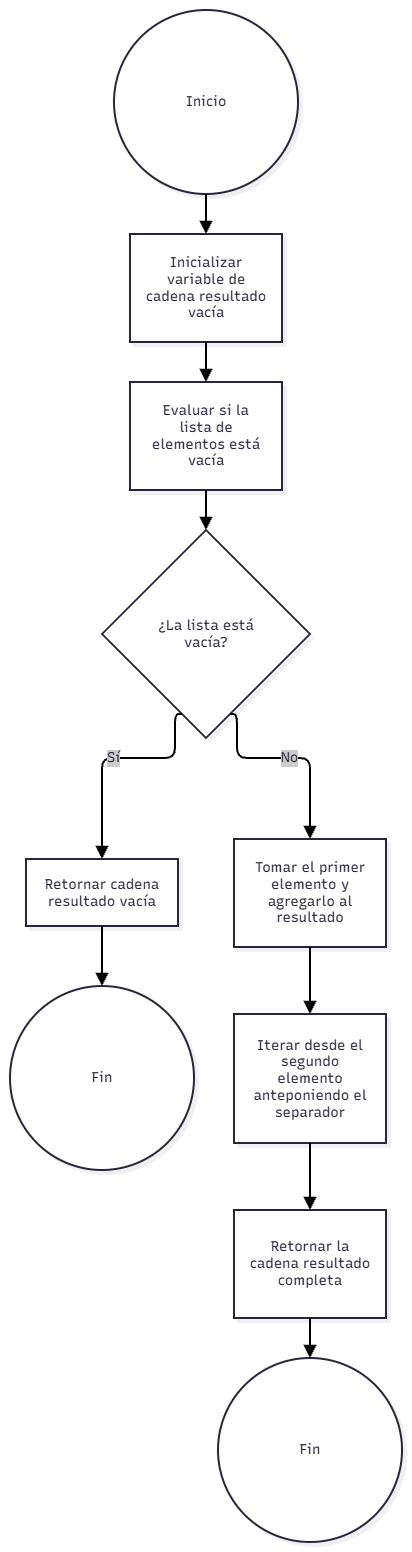

The diagram above was exported from draw.io. Its source (the exported page's mxGraphModel, read from the mxfile embedded in the PNG):
<mxGraphModel dx="1030" dy="527" grid="1" gridSize="10" guides="1" tooltips="1" connect="1" arrows="1" fold="1" page="1" pageScale="1" pageWidth="827" pageHeight="1169" math="0" shadow="0">
  <root>
    <mxCell id="0" />
    <mxCell id="1" parent="0" />
    <UserObject label="" mermaidData="{&#10;  &quot;data&quot;: &quot;graph TD\n    Start((Inicio)) --&gt; A[Inicializar variable de cadena resultado vacía]\n    A --&gt; B[Evaluar si la lista de elementos está vacía]\n    B --&gt; C{¿La lista está vacía?}\n    C -- Sí --&gt; D[Retornar cadena resultado vacía]\n    D --&gt; End1((Fin))\n    C -- No --&gt; E[Tomar el primer elemento y agregarlo al resultado]\n    E --&gt; F[Iterar desde el segundo elemento anteponiendo el separador]\n    F --&gt; G[Retornar la cadena resultado completa]\n    G --&gt; End2((Fin))&quot;,&#10;  &quot;config&quot;: null,&#10;  &quot;version&quot;: &quot;12&quot;&#10;}" id="OG3ovJRisdXNDPWTB4uP-19">
      <mxCell connectable="0" parent="1" style="group;transparentBounds=1;editIcon=1;lockedGroup=0;groupPadding=10;" vertex="1">
        <mxGeometry as="geometry" />
      </mxCell>
    </UserObject>
    <UserObject label="Inicio" mermaidId="n:Start" mermaidBaseStyle="ellipse;html=1;aspect=fixed;strokeWidth=2;whiteSpace=wrap;fillColor=#ffffff;strokeColor=#28253D;fontColor=#28253D;fontFamily=Recursive;fontSize=14;shadow=1;shadowColor=#000000;shadowOffsetX=4;shadowOffsetY=4;shadowBlur=0;shadowOpacity=6;" mermaidBaseValue="Inicio" id="OG3ovJRisdXNDPWTB4uP-20">
      <mxCell parent="OG3ovJRisdXNDPWTB4uP-19" style="ellipse;html=1;aspect=fixed;strokeWidth=2;whiteSpace=wrap;fillColor=#ffffff;strokeColor=#28253D;fontColor=#28253D;fontFamily=Recursive;fontSize=14;shadow=1;shadowColor=#000000;shadowOffsetX=4;shadowOffsetY=4;shadowBlur=0;shadowOpacity=6;fontSource=https%3A%2F%2Ffonts.googleapis.com%2Fcss%3Ffamily%3DRecursive;" vertex="1">
        <mxGeometry height="184" width="184" x="134" y="420" as="geometry" />
      </mxCell>
    </UserObject>
    <UserObject label="Inicializar variable de cadena resultado vacía" mermaidId="n:A" mermaidBaseStyle="html=1;whiteSpace=wrap;strokeWidth=2;fillColor=#ffffff;strokeColor=#28253D;fontColor=#28253D;fontFamily=Recursive;fontSize=14;shadow=1;shadowColor=#000000;shadowOffsetX=4;shadowOffsetY=4;shadowBlur=0;shadowOpacity=6;" mermaidBaseValue="Inicializar variable de cadena resultado vacía" id="OG3ovJRisdXNDPWTB4uP-21">
      <mxCell parent="OG3ovJRisdXNDPWTB4uP-19" style="html=1;whiteSpace=wrap;strokeWidth=2;fillColor=#ffffff;strokeColor=#28253D;fontColor=#28253D;fontFamily=Recursive;fontSize=14;shadow=1;shadowColor=#000000;shadowOffsetX=4;shadowOffsetY=4;shadowBlur=0;shadowOpacity=6;labelWidth=120;fontSource=https%3A%2F%2Ffonts.googleapis.com%2Fcss%3Ffamily%3DRecursive;" vertex="1">
        <mxGeometry height="108" width="152" x="150" y="644" as="geometry" />
      </mxCell>
    </UserObject>
    <UserObject label="Evaluar si la lista de elementos está vacía" mermaidId="n:B" mermaidBaseStyle="html=1;whiteSpace=wrap;strokeWidth=2;fillColor=#ffffff;strokeColor=#28253D;fontColor=#28253D;fontFamily=Recursive;fontSize=14;shadow=1;shadowColor=#000000;shadowOffsetX=4;shadowOffsetY=4;shadowBlur=0;shadowOpacity=6;" mermaidBaseValue="Evaluar si la lista de elementos está vacía" id="OG3ovJRisdXNDPWTB4uP-22">
      <mxCell parent="OG3ovJRisdXNDPWTB4uP-19" style="html=1;whiteSpace=wrap;strokeWidth=2;fillColor=#ffffff;strokeColor=#28253D;fontColor=#28253D;fontFamily=Recursive;fontSize=14;shadow=1;shadowColor=#000000;shadowOffsetX=4;shadowOffsetY=4;shadowBlur=0;shadowOpacity=6;labelWidth=120;fontSource=https%3A%2F%2Ffonts.googleapis.com%2Fcss%3Ffamily%3DRecursive;" vertex="1">
        <mxGeometry height="108" width="152" x="150" y="792" as="geometry" />
      </mxCell>
    </UserObject>
    <UserObject label="¿La lista está vacía?" mermaidId="n:C" mermaidBaseStyle="rhombus;html=1;strokeWidth=2;whiteSpace=wrap;fillColor=#ffffff;strokeColor=#28253D;fontColor=#28253D;fontFamily=Recursive;fontSize=14;shadow=1;shadowColor=#000000;shadowOffsetX=4;shadowOffsetY=4;shadowBlur=0;shadowOpacity=6;" mermaidBaseValue="¿La lista está vacía?" id="OG3ovJRisdXNDPWTB4uP-23">
      <mxCell parent="OG3ovJRisdXNDPWTB4uP-19" style="rhombus;html=1;strokeWidth=2;whiteSpace=wrap;fillColor=#ffffff;strokeColor=#28253D;fontColor=#28253D;fontFamily=Recursive;fontSize=14;shadow=1;shadowColor=#000000;shadowOffsetX=4;shadowOffsetY=4;shadowBlur=0;shadowOpacity=6;labelWidth=120;fontSource=https%3A%2F%2Ffonts.googleapis.com%2Fcss%3Ffamily%3DRecursive;" vertex="1">
        <mxGeometry height="208" width="208" x="122" y="940" as="geometry" />
      </mxCell>
    </UserObject>
    <UserObject label="Retornar cadena resultado vacía" mermaidId="n:D" mermaidBaseStyle="html=1;whiteSpace=wrap;strokeWidth=2;fillColor=#ffffff;strokeColor=#28253D;fontColor=#28253D;fontFamily=Recursive;fontSize=14;shadow=1;shadowColor=#000000;shadowOffsetX=4;shadowOffsetY=4;shadowBlur=0;shadowOpacity=6;" mermaidBaseValue="Retornar cadena resultado vacía" id="OG3ovJRisdXNDPWTB4uP-24">
      <mxCell parent="OG3ovJRisdXNDPWTB4uP-19" style="html=1;whiteSpace=wrap;strokeWidth=2;fillColor=#ffffff;strokeColor=#28253D;fontColor=#28253D;fontFamily=Recursive;fontSize=14;shadow=1;shadowColor=#000000;shadowOffsetX=4;shadowOffsetY=4;shadowBlur=0;shadowOpacity=6;labelWidth=120;fontSource=https%3A%2F%2Ffonts.googleapis.com%2Fcss%3Ffamily%3DRecursive;" vertex="1">
        <mxGeometry height="67" width="152" x="46" y="1269" as="geometry" />
      </mxCell>
    </UserObject>
    <UserObject label="Fin" mermaidId="n:End1" mermaidBaseStyle="ellipse;html=1;aspect=fixed;strokeWidth=2;whiteSpace=wrap;fillColor=#ffffff;strokeColor=#28253D;fontColor=#28253D;fontFamily=Recursive;fontSize=14;shadow=1;shadowColor=#000000;shadowOffsetX=4;shadowOffsetY=4;shadowBlur=0;shadowOpacity=6;" mermaidBaseValue="Fin" id="OG3ovJRisdXNDPWTB4uP-25">
      <mxCell parent="OG3ovJRisdXNDPWTB4uP-19" style="ellipse;html=1;aspect=fixed;strokeWidth=2;whiteSpace=wrap;fillColor=#ffffff;strokeColor=#28253D;fontColor=#28253D;fontFamily=Recursive;fontSize=14;shadow=1;shadowColor=#000000;shadowOffsetX=4;shadowOffsetY=4;shadowBlur=0;shadowOpacity=6;fontSource=https%3A%2F%2Ffonts.googleapis.com%2Fcss%3Ffamily%3DRecursive;" vertex="1">
        <mxGeometry height="184" width="184" x="30" y="1396" as="geometry" />
      </mxCell>
    </UserObject>
    <UserObject label="Tomar el primer elemento y agregarlo al resultado" mermaidId="n:E" mermaidBaseStyle="html=1;whiteSpace=wrap;strokeWidth=2;fillColor=#ffffff;strokeColor=#28253D;fontColor=#28253D;fontFamily=Recursive;fontSize=14;shadow=1;shadowColor=#000000;shadowOffsetX=4;shadowOffsetY=4;shadowBlur=0;shadowOpacity=6;" mermaidBaseValue="Tomar el primer elemento y agregarlo al resultado" id="OG3ovJRisdXNDPWTB4uP-26">
      <mxCell parent="OG3ovJRisdXNDPWTB4uP-19" style="html=1;whiteSpace=wrap;strokeWidth=2;fillColor=#ffffff;strokeColor=#28253D;fontColor=#28253D;fontFamily=Recursive;fontSize=14;shadow=1;shadowColor=#000000;shadowOffsetX=4;shadowOffsetY=4;shadowBlur=0;shadowOpacity=6;labelWidth=120;fontSource=https%3A%2F%2Ffonts.googleapis.com%2Fcss%3Ffamily%3DRecursive;" vertex="1">
        <mxGeometry height="108" width="152" x="254" y="1249" as="geometry" />
      </mxCell>
    </UserObject>
    <UserObject label="Iterar desde el segundo elemento anteponiendo el separador" mermaidId="n:F" mermaidBaseStyle="html=1;whiteSpace=wrap;strokeWidth=2;fillColor=#ffffff;strokeColor=#28253D;fontColor=#28253D;fontFamily=Recursive;fontSize=14;shadow=1;shadowColor=#000000;shadowOffsetX=4;shadowOffsetY=4;shadowBlur=0;shadowOpacity=6;" mermaidBaseValue="Iterar desde el segundo elemento anteponiendo el separador" id="OG3ovJRisdXNDPWTB4uP-27">
      <mxCell parent="OG3ovJRisdXNDPWTB4uP-19" style="html=1;whiteSpace=wrap;strokeWidth=2;fillColor=#ffffff;strokeColor=#28253D;fontColor=#28253D;fontFamily=Recursive;fontSize=14;shadow=1;shadowColor=#000000;shadowOffsetX=4;shadowOffsetY=4;shadowBlur=0;shadowOpacity=6;labelWidth=120;fontSource=https%3A%2F%2Ffonts.googleapis.com%2Fcss%3Ffamily%3DRecursive;" vertex="1">
        <mxGeometry height="129" width="152" x="254" y="1424" as="geometry" />
      </mxCell>
    </UserObject>
    <UserObject label="Retornar la cadena resultado completa" mermaidId="n:G" mermaidBaseStyle="html=1;whiteSpace=wrap;strokeWidth=2;fillColor=#ffffff;strokeColor=#28253D;fontColor=#28253D;fontFamily=Recursive;fontSize=14;shadow=1;shadowColor=#000000;shadowOffsetX=4;shadowOffsetY=4;shadowBlur=0;shadowOpacity=6;" mermaidBaseValue="Retornar la cadena resultado completa" id="OG3ovJRisdXNDPWTB4uP-28">
      <mxCell parent="OG3ovJRisdXNDPWTB4uP-19" style="html=1;whiteSpace=wrap;strokeWidth=2;fillColor=#ffffff;strokeColor=#28253D;fontColor=#28253D;fontFamily=Recursive;fontSize=14;shadow=1;shadowColor=#000000;shadowOffsetX=4;shadowOffsetY=4;shadowBlur=0;shadowOpacity=6;labelWidth=120;fontSource=https%3A%2F%2Ffonts.googleapis.com%2Fcss%3Ffamily%3DRecursive;" vertex="1">
        <mxGeometry height="108" width="152" x="254" y="1620" as="geometry" />
      </mxCell>
    </UserObject>
    <UserObject label="Fin" mermaidId="n:End2" mermaidBaseStyle="ellipse;html=1;aspect=fixed;strokeWidth=2;whiteSpace=wrap;fillColor=#ffffff;strokeColor=#28253D;fontColor=#28253D;fontFamily=Recursive;fontSize=14;shadow=1;shadowColor=#000000;shadowOffsetX=4;shadowOffsetY=4;shadowBlur=0;shadowOpacity=6;" mermaidBaseValue="Fin" id="OG3ovJRisdXNDPWTB4uP-29">
      <mxCell parent="OG3ovJRisdXNDPWTB4uP-19" style="ellipse;html=1;aspect=fixed;strokeWidth=2;whiteSpace=wrap;fillColor=#ffffff;strokeColor=#28253D;fontColor=#28253D;fontFamily=Recursive;fontSize=14;shadow=1;shadowColor=#000000;shadowOffsetX=4;shadowOffsetY=4;shadowBlur=0;shadowOpacity=6;fontSource=https%3A%2F%2Ffonts.googleapis.com%2Fcss%3Ffamily%3DRecursive;" vertex="1">
        <mxGeometry height="184" width="184" x="238" y="1768" as="geometry" />
      </mxCell>
    </UserObject>
    <UserObject label="" mermaidId="e:Start-&gt;A#0" mermaidBaseStyle="edgeStyle=orthogonalEdgeStyle;rounded=1;curved=0;startArrow=none;endArrow=block;endSize=8;jumpStyle=arc;jumpSize=12;strokeColor=#000000;exitX=0.5;exitY=1;entryX=0.5;entryY=0;strokeWidth=2;targetPerimeterSpacing=4;" mermaidBaseValue="" id="OG3ovJRisdXNDPWTB4uP-30">
      <mxCell edge="1" parent="OG3ovJRisdXNDPWTB4uP-19" source="OG3ovJRisdXNDPWTB4uP-20" style="edgeStyle=orthogonalEdgeStyle;rounded=1;curved=0;startArrow=none;endArrow=block;endSize=8;jumpStyle=arc;jumpSize=12;strokeColor=#000000;exitX=0.5;exitY=1;entryX=0.5;entryY=0;strokeWidth=2;targetPerimeterSpacing=4;" target="OG3ovJRisdXNDPWTB4uP-21">
        <mxGeometry relative="1" as="geometry">
          <Array as="points" />
        </mxGeometry>
      </mxCell>
    </UserObject>
    <UserObject label="" mermaidId="e:A-&gt;B#0" mermaidBaseStyle="edgeStyle=orthogonalEdgeStyle;rounded=1;curved=0;startArrow=none;endArrow=block;endSize=8;jumpStyle=arc;jumpSize=12;strokeColor=#000000;exitX=0.5;exitY=1;entryX=0.5;entryY=0;strokeWidth=2;targetPerimeterSpacing=4;" mermaidBaseValue="" id="OG3ovJRisdXNDPWTB4uP-31">
      <mxCell edge="1" parent="OG3ovJRisdXNDPWTB4uP-19" source="OG3ovJRisdXNDPWTB4uP-21" style="edgeStyle=orthogonalEdgeStyle;rounded=1;curved=0;startArrow=none;endArrow=block;endSize=8;jumpStyle=arc;jumpSize=12;strokeColor=#000000;exitX=0.5;exitY=1;entryX=0.5;entryY=0;strokeWidth=2;targetPerimeterSpacing=4;" target="OG3ovJRisdXNDPWTB4uP-22">
        <mxGeometry relative="1" as="geometry">
          <Array as="points" />
        </mxGeometry>
      </mxCell>
    </UserObject>
    <UserObject label="" mermaidId="e:B-&gt;C#0" mermaidBaseStyle="edgeStyle=orthogonalEdgeStyle;rounded=1;curved=0;startArrow=none;endArrow=block;endSize=8;jumpStyle=arc;jumpSize=12;strokeColor=#000000;exitX=0.5;exitY=1;entryX=0.5;entryY=0;strokeWidth=2;targetPerimeterSpacing=4;" mermaidBaseValue="" id="OG3ovJRisdXNDPWTB4uP-32">
      <mxCell edge="1" parent="OG3ovJRisdXNDPWTB4uP-19" source="OG3ovJRisdXNDPWTB4uP-22" style="edgeStyle=orthogonalEdgeStyle;rounded=1;curved=0;startArrow=none;endArrow=block;endSize=8;jumpStyle=arc;jumpSize=12;strokeColor=#000000;exitX=0.5;exitY=1;entryX=0.5;entryY=0;strokeWidth=2;targetPerimeterSpacing=4;" target="OG3ovJRisdXNDPWTB4uP-23">
        <mxGeometry relative="1" as="geometry">
          <Array as="points" />
        </mxGeometry>
      </mxCell>
    </UserObject>
    <UserObject label="Sí" mermaidId="e:C-&gt;D#0" mermaidBaseStyle="edgeStyle=orthogonalEdgeStyle;rounded=1;curved=0;startArrow=none;endArrow=block;endSize=8;jumpStyle=arc;jumpSize=12;strokeColor=#000000;html=1;fontSize=16;labelBackgroundColor=#cccccc;fontFamily=Recursive;fontColor=#28253D;exitX=0.35;exitY=1;entryX=0.5;entryY=0;strokeWidth=2;targetPerimeterSpacing=4;" mermaidBaseValue="Sí" id="OG3ovJRisdXNDPWTB4uP-33">
      <mxCell edge="1" parent="OG3ovJRisdXNDPWTB4uP-19" source="OG3ovJRisdXNDPWTB4uP-23" style="edgeStyle=orthogonalEdgeStyle;rounded=1;curved=0;startArrow=none;endArrow=block;endSize=8;jumpStyle=arc;jumpSize=12;strokeColor=#000000;html=1;fontSize=14;labelBackgroundColor=#cccccc;fontFamily=Recursive;fontColor=#28253D;exitX=0.35;exitY=1;entryX=0.5;entryY=0;strokeWidth=2;targetPerimeterSpacing=4;fontSource=https%3A%2F%2Ffonts.googleapis.com%2Fcss%3Ffamily%3DRecursive;" target="OG3ovJRisdXNDPWTB4uP-24">
        <mxGeometry relative="1" as="geometry">
          <Array as="points">
            <mxPoint x="195" y="1168" />
            <mxPoint x="122" y="1168" />
          </Array>
        </mxGeometry>
      </mxCell>
    </UserObject>
    <UserObject label="" mermaidId="e:D-&gt;End1#0" mermaidBaseStyle="edgeStyle=orthogonalEdgeStyle;rounded=1;curved=0;startArrow=none;endArrow=block;endSize=8;jumpStyle=arc;jumpSize=12;strokeColor=#000000;exitX=0.5;exitY=0.99;entryX=0.5;entryY=0;strokeWidth=2;targetPerimeterSpacing=4;" mermaidBaseValue="" id="OG3ovJRisdXNDPWTB4uP-34">
      <mxCell edge="1" parent="OG3ovJRisdXNDPWTB4uP-19" source="OG3ovJRisdXNDPWTB4uP-24" style="edgeStyle=orthogonalEdgeStyle;rounded=1;curved=0;startArrow=none;endArrow=block;endSize=8;jumpStyle=arc;jumpSize=12;strokeColor=#000000;exitX=0.5;exitY=0.99;entryX=0.5;entryY=0;strokeWidth=2;targetPerimeterSpacing=4;" target="OG3ovJRisdXNDPWTB4uP-25">
        <mxGeometry relative="1" as="geometry">
          <Array as="points" />
        </mxGeometry>
      </mxCell>
    </UserObject>
    <UserObject label="No" mermaidId="e:C-&gt;E#0" mermaidBaseStyle="edgeStyle=orthogonalEdgeStyle;rounded=1;curved=0;startArrow=none;endArrow=block;endSize=8;jumpStyle=arc;jumpSize=12;strokeColor=#000000;html=1;fontSize=16;labelBackgroundColor=#cccccc;fontFamily=Recursive;fontColor=#28253D;exitX=0.65;exitY=1;entryX=0.5;entryY=0;strokeWidth=2;targetPerimeterSpacing=4;" mermaidBaseValue="No" id="OG3ovJRisdXNDPWTB4uP-35">
      <mxCell edge="1" parent="OG3ovJRisdXNDPWTB4uP-19" source="OG3ovJRisdXNDPWTB4uP-23" style="edgeStyle=orthogonalEdgeStyle;rounded=1;curved=0;startArrow=none;endArrow=block;endSize=8;jumpStyle=arc;jumpSize=12;strokeColor=#000000;html=1;fontSize=14;labelBackgroundColor=#cccccc;fontFamily=Recursive;fontColor=#28253D;exitX=0.65;exitY=1;entryX=0.5;entryY=0;strokeWidth=2;targetPerimeterSpacing=4;fontSource=https%3A%2F%2Ffonts.googleapis.com%2Fcss%3Ffamily%3DRecursive;" target="OG3ovJRisdXNDPWTB4uP-26">
        <mxGeometry relative="1" as="geometry">
          <Array as="points">
            <mxPoint x="257" y="1168" />
            <mxPoint x="330" y="1168" />
          </Array>
        </mxGeometry>
      </mxCell>
    </UserObject>
    <UserObject label="" mermaidId="e:E-&gt;F#0" mermaidBaseStyle="edgeStyle=orthogonalEdgeStyle;rounded=1;curved=0;startArrow=none;endArrow=block;endSize=8;jumpStyle=arc;jumpSize=12;strokeColor=#000000;exitX=0.5;exitY=0.99;entryX=0.5;entryY=0;strokeWidth=2;targetPerimeterSpacing=4;" mermaidBaseValue="" id="OG3ovJRisdXNDPWTB4uP-36">
      <mxCell edge="1" parent="OG3ovJRisdXNDPWTB4uP-19" source="OG3ovJRisdXNDPWTB4uP-26" style="edgeStyle=orthogonalEdgeStyle;rounded=1;curved=0;startArrow=none;endArrow=block;endSize=8;jumpStyle=arc;jumpSize=12;strokeColor=#000000;exitX=0.5;exitY=0.99;entryX=0.5;entryY=0;strokeWidth=2;targetPerimeterSpacing=4;" target="OG3ovJRisdXNDPWTB4uP-27">
        <mxGeometry relative="1" as="geometry">
          <Array as="points" />
        </mxGeometry>
      </mxCell>
    </UserObject>
    <UserObject label="" mermaidId="e:F-&gt;G#0" mermaidBaseStyle="edgeStyle=orthogonalEdgeStyle;rounded=1;curved=0;startArrow=none;endArrow=block;endSize=8;jumpStyle=arc;jumpSize=12;strokeColor=#000000;exitX=0.5;exitY=1;entryX=0.5;entryY=0;strokeWidth=2;targetPerimeterSpacing=4;" mermaidBaseValue="" id="OG3ovJRisdXNDPWTB4uP-37">
      <mxCell edge="1" parent="OG3ovJRisdXNDPWTB4uP-19" source="OG3ovJRisdXNDPWTB4uP-27" style="edgeStyle=orthogonalEdgeStyle;rounded=1;curved=0;startArrow=none;endArrow=block;endSize=8;jumpStyle=arc;jumpSize=12;strokeColor=#000000;exitX=0.5;exitY=1;entryX=0.5;entryY=0;strokeWidth=2;targetPerimeterSpacing=4;" target="OG3ovJRisdXNDPWTB4uP-28">
        <mxGeometry relative="1" as="geometry">
          <Array as="points" />
        </mxGeometry>
      </mxCell>
    </UserObject>
    <UserObject label="" mermaidId="e:G-&gt;End2#0" mermaidBaseStyle="edgeStyle=orthogonalEdgeStyle;rounded=1;curved=0;startArrow=none;endArrow=block;endSize=8;jumpStyle=arc;jumpSize=12;strokeColor=#000000;exitX=0.5;exitY=1;entryX=0.5;entryY=0;strokeWidth=2;targetPerimeterSpacing=4;" mermaidBaseValue="" id="OG3ovJRisdXNDPWTB4uP-38">
      <mxCell edge="1" parent="OG3ovJRisdXNDPWTB4uP-19" source="OG3ovJRisdXNDPWTB4uP-28" style="edgeStyle=orthogonalEdgeStyle;rounded=1;curved=0;startArrow=none;endArrow=block;endSize=8;jumpStyle=arc;jumpSize=12;strokeColor=#000000;exitX=0.5;exitY=1;entryX=0.5;entryY=0;strokeWidth=2;targetPerimeterSpacing=4;" target="OG3ovJRisdXNDPWTB4uP-29">
        <mxGeometry relative="1" as="geometry">
          <Array as="points" />
        </mxGeometry>
      </mxCell>
    </UserObject>
  </root>
</mxGraphModel>